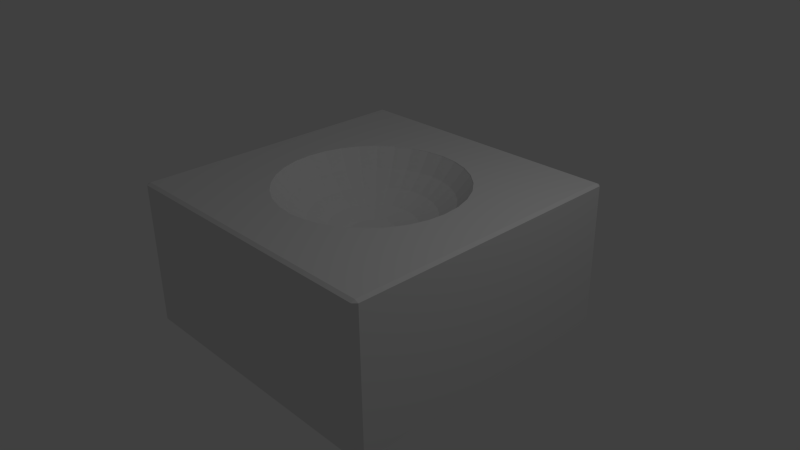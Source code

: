 # Source: Square.blend  (saved by Blender 2.73.0; exported with 4.5.12 LTS)
import bpy
from mathutils import Matrix  # noqa: F401  (used for matrix-valued properties, if any)

bpy.ops.wm.read_factory_settings(use_empty=True)
scene = bpy.context.scene
scene.name = 'Scene'

# ---- collections
col_collection_1 = bpy.data.collections.new('Collection 1'); scene.collection.children.link(col_collection_1)

# ---- world
world_world = bpy.data.worlds.new('World'); scene.world = world_world
world_world.color = (0.05088, 0.05088, 0.05088)
world_world.use_sun_shadow = False
world_world.sun_shadow_jitter_overblur = 0.0
world_world.cycles.sampling_method = 'MANUAL'
world_world.cycles.sample_map_resolution = 256

# ---- cameras
cam_camera = bpy.data.cameras.new('Camera')
cam_camera.clip_end = 100.0
cam_camera.lens = 35.0
cam_camera.sensor_width = 32.0
cam_camera.sensor_height = 18.0
cam_camera.ortho_scale = 7.314
cam_camera.dof.focus_distance = 0.0
cam_camera.dof.aperture_fstop = 128.0

# ---- lights
light_lamp = bpy.data.lights.new('Lamp', 'POINT')
light_lamp.transmission_factor = 0.0
light_lamp.cutoff_distance = 30.0
light_lamp.energy = 100.0
light_lamp.shadow_buffer_clip_start = 1.001
light_lamp.shadow_soft_size = 0.1
light_lamp.shadow_maximum_resolution = 0.006
light_lamp.use_absolute_resolution = True
light_lamp.cycles.use_multiple_importance_sampling = False

# ---- meshes
me_cube = bpy.data.meshes.new('Cube')
me_cube.from_pydata([(-0.975, -0.975, -1.0), (-0.975, 0.975, -1.0), (0.975, 0.975, -1.0), (0.975, -0.975, -1.0), (0.975, -1.0, -0.975), (-0.975, -1.0, -0.975), (-1.0, -0.975, -0.975), (-1.0, 0.975, -0.975), (-0.975, 1.0, -0.975), (0.975, 1.0, -0.975), (1.0, 0.975, -0.975), (1.0, -0.975, -0.975), (0.975, -1.0, 0.975), (-0.975, -1.0, 0.975), (-1.0, -0.975, 0.975), (-1.0, 0.975, 0.975), (-0.975, 1.0, 0.975), (0.975, 1.0, 0.975), (1.0, 0.975, 0.975), (1.0, -0.975, 0.975), (0.975, -0.975, 1.0), (-0.975, -0.975, 1.0), (-0.975, 0.975, 1.0), (0.975, 0.975, 1.0), (-0.627, 0.0, 1.0), (-0.615, 0.1223, 1.0), (-0.5793, 0.24, 1.0), (-0.5214, 0.3484, 1.0), (-0.4434, 0.4434, 1.0), (-0.3484, 0.5214, 1.0), (-0.24, 0.5793, 1.0), (-0.1223, 0.615, 1.0), (2.467e-07, 0.627, 1.0), (0.1223, 0.615, 1.0), (0.24, 0.5793, 1.0), (0.3484, 0.5214, 1.0), (0.4434, 0.4434, 1.0), (0.5214, 0.3484, 1.0), (0.5793, 0.24, 1.0), (0.615, 0.1223, 1.0), (0.627, -5.855e-08, 1.0), (0.615, -0.1223, 1.0), (0.5793, -0.24, 1.0), (0.5214, -0.3484, 1.0), (0.4434, -0.4434, 1.0), (0.3484, -0.5214, 1.0), (0.24, -0.5793, 1.0), (0.1223, -0.615, 1.0), (1.119e-07, -0.627, 1.0), (-0.1223, -0.615, 1.0), (-0.24, -0.5793, 1.0), (-0.3484, -0.5214, 1.0), (-0.4434, -0.4434, 1.0), (-0.5214, -0.3484, 1.0), (-0.5793, -0.24, 1.0), (-0.615, -0.1223, 1.0), (-0.287, 0.0, 0.4347), (-0.2815, 0.05599, 0.4347), (-0.4087, 0.08129, 0.5733), (-0.4167, 0.0, 0.5733), (-0.1463, 0.0, 0.3493), (-0.1435, 0.02855, 0.3493), (-0.2815, -0.05599, 0.4347), (-0.4087, -0.08129, 0.5733), (-0.5201, 0.1035, 0.7599), (-0.5303, 0.0, 0.7599), (-0.2652, 0.1098, 0.4347), (-0.385, 0.1595, 0.5733), (2.444e-07, 0.0, 0.3205), (-0.1435, -0.02855, 0.3493), (-0.1352, 0.05599, 0.3493), (-0.2652, -0.1098, 0.4347), (-0.385, -0.1595, 0.5733), (-0.5201, -0.1035, 0.7599), (-0.6116, 0.1217, 0.9872), (-0.6236, 0.0, 0.9872), (-0.49, 0.2029, 0.7599), (-0.2386, 0.1595, 0.4347), (-0.3465, 0.2315, 0.5733), (-0.1352, -0.05599, 0.3493), (-0.1217, 0.08129, 0.3493), (-0.2386, -0.1595, 0.4347), (-0.3465, -0.2315, 0.5733), (-0.49, -0.2029, 0.7599), (-0.6116, -0.1217, 0.9872), (-0.5761, 0.2386, 0.9872), (-0.441, 0.2946, 0.7599), (-0.2029, 0.2029, 0.4347), (-0.2946, 0.2946, 0.5733), (-0.1217, -0.08129, 0.3493), (-0.1035, 0.1035, 0.3493), (-0.2029, -0.2029, 0.4347), (-0.2946, -0.2946, 0.5733), (-0.441, -0.2946, 0.7599), (-0.5761, -0.2386, 0.9872), (-0.5185, 0.3465, 0.9872), (-0.375, 0.375, 0.7599), (-0.1595, 0.2386, 0.4347), (-0.2315, 0.3465, 0.5733), (-0.1035, -0.1035, 0.3493), (-0.08129, 0.1217, 0.3493), (-0.1595, -0.2386, 0.4347), (-0.2315, -0.3465, 0.5733), (-0.375, -0.375, 0.7599), (-0.5185, -0.3465, 0.9872), (-0.441, 0.441, 0.9872), (-0.2946, 0.441, 0.7599), (-0.1098, 0.2652, 0.4347), (-0.1595, 0.385, 0.5733), (-0.08129, -0.1217, 0.3493), (-0.05599, 0.1352, 0.3493), (-0.1098, -0.2652, 0.4347), (-0.1595, -0.385, 0.5733), (-0.2946, -0.441, 0.7599), (-0.441, -0.441, 0.9872), (-0.3465, 0.5185, 0.9872), (-0.2029, 0.49, 0.7599), (-0.05599, 0.2815, 0.4347), (-0.08129, 0.4087, 0.5733), (-0.05599, -0.1352, 0.3493), (-0.02854, 0.1435, 0.3493), (-0.05599, -0.2815, 0.4347), (-0.08129, -0.4087, 0.5733), (-0.2029, -0.49, 0.7599), (-0.3465, -0.5185, 0.9872), (-0.2386, 0.5761, 0.9872), (-0.1035, 0.5201, 0.7599), (2.282e-07, 0.287, 0.4347), (2.562e-07, 0.4167, 0.5733), (-0.02854, -0.1435, 0.3493), (2.31e-07, 0.1463, 0.3493), (1.891e-07, -0.287, 0.4347), (1.947e-07, -0.4167, 0.5733), (-0.1035, -0.5201, 0.7599), (-0.2386, -0.5761, 0.9872), (-0.1217, 0.6116, 0.9872), (2.394e-07, 0.5303, 0.7599), (0.05599, 0.2815, 0.4347), (0.08129, 0.4087, 0.5733), (2.366e-07, -0.1463, 0.3493), (0.02855, 0.1435, 0.3493), (0.05599, -0.2815, 0.4347), (0.08129, -0.4087, 0.5733), (1.388e-07, -0.5303, 0.7599), (-0.1217, -0.6116, 0.9872), (2.506e-07, 0.6236, 0.9872), (0.1035, 0.5201, 0.7599), (0.1098, 0.2652, 0.4347), (0.1595, 0.385, 0.5733), (0.02855, -0.1435, 0.3493), (0.05599, 0.1352, 0.3493), (0.1098, -0.2652, 0.4347), (0.1595, -0.385, 0.5733), (0.1035, -0.5201, 0.7599), (1.053e-07, -0.6236, 0.9872), (0.1217, 0.6116, 0.9872), (0.2029, 0.49, 0.7599), (0.1595, 0.2386, 0.4347), (0.2315, 0.3465, 0.5733), (0.05599, -0.1352, 0.3493), (0.08129, 0.1217, 0.3493), (0.1595, -0.2386, 0.4347), (0.2315, -0.3465, 0.5733), (0.2029, -0.49, 0.7599), (0.1217, -0.6116, 0.9872), (0.2386, 0.5761, 0.9872), (0.2946, 0.441, 0.7599), (0.2029, 0.2029, 0.4347), (0.2946, 0.2946, 0.5733), (0.08129, -0.1217, 0.3493), (0.1035, 0.1035, 0.3493), (0.2029, -0.2029, 0.4347), (0.2946, -0.2946, 0.5733), (0.2946, -0.441, 0.7599), (0.2386, -0.5761, 0.9872), (0.3465, 0.5185, 0.9872), (0.375, 0.375, 0.7599), (0.2386, 0.1595, 0.4347), (0.3465, 0.2315, 0.5733), (0.1035, -0.1035, 0.3493), (0.1217, 0.08129, 0.3493), (0.2386, -0.1595, 0.4347), (0.3465, -0.2315, 0.5733), (0.375, -0.375, 0.7599), (0.3465, -0.5185, 0.9872), (0.441, 0.441, 0.9872), (0.441, 0.2946, 0.7599), (0.2652, 0.1098, 0.4347), (0.385, 0.1595, 0.5733), (0.1217, -0.08129, 0.3493), (0.1352, 0.05599, 0.3493), (0.2652, -0.1098, 0.4347), (0.385, -0.1595, 0.5733), (0.441, -0.2946, 0.7599), (0.441, -0.441, 0.9872), (0.5185, 0.3465, 0.9872), (0.49, 0.2029, 0.7599), (0.2815, 0.05599, 0.4347), (0.4087, 0.08129, 0.5733), (0.1352, -0.05599, 0.3493), (0.1435, 0.02855, 0.3493), (0.2815, -0.05599, 0.4347), (0.4087, -0.08129, 0.5733), (0.49, -0.2029, 0.7599), (0.5185, -0.3465, 0.9872), (0.5761, 0.2386, 0.9872), (0.5201, 0.1035, 0.7599), (0.287, 2.973e-09, 0.4347), (0.4167, -8.203e-09, 0.5733), (0.1435, -0.02855, 0.3493), (0.1463, 2.973e-09, 0.3493), (0.5201, -0.1035, 0.7599), (0.5761, -0.2386, 0.9872), (0.6116, 0.1217, 0.9872), (0.5303, -1.938e-08, 0.7599), (0.6116, -0.1217, 0.9872), (0.6236, -6.408e-08, 0.9872)], [], [(0, 1, 2, 3), (0, 3, 4, 5), (1, 0, 6, 7), (2, 1, 8, 9), (3, 2, 10, 11), (0, 5, 6), (11, 4, 3), (12, 13, 5, 4), (7, 8, 1), (14, 15, 7, 6), (9, 10, 2), (16, 17, 9, 8), (18, 19, 11, 10), (5, 13, 14, 6), (12, 4, 11, 19), (20, 21, 13, 12), (16, 8, 7, 15), (21, 22, 15, 14), (18, 10, 9, 17), (22, 23, 17, 16), (23, 20, 19, 18), (14, 13, 21), (19, 20, 12), (22, 24, 25, 26, 27, 28, 29, 30, 31, 32, 33, 34, 35, 36, 37, 38, 39, 40, 20, 23), (21, 20, 40, 41, 42, 43, 44, 45, 46, 47, 48, 49, 50, 51, 52, 53, 54, 55, 24, 22), (15, 22, 16), (17, 23, 18), (56, 57, 58, 59), (60, 61, 57, 56), (62, 56, 59, 63), (59, 58, 64, 65), (57, 66, 67, 58), (68, 61, 60), (69, 60, 56, 62), (61, 70, 66, 57), (71, 62, 63, 72), (63, 59, 65, 73), (65, 64, 74, 75), (58, 67, 76, 64), (66, 77, 78, 67), (68, 70, 61), (68, 60, 69), (79, 69, 62, 71), (70, 80, 77, 66), (81, 71, 72, 82), (72, 63, 73, 83), (73, 65, 75, 84), (25, 24, 75, 74), (64, 76, 85, 74), (67, 78, 86, 76), (77, 87, 88, 78), (68, 80, 70), (68, 69, 79), (89, 79, 71, 81), (80, 90, 87, 77), (91, 81, 82, 92), (82, 72, 83, 93), (83, 73, 84, 94), (24, 55, 84, 75), (26, 25, 74, 85), (76, 86, 95, 85), (78, 88, 96, 86), (87, 97, 98, 88), (68, 90, 80), (68, 79, 89), (99, 89, 81, 91), (90, 100, 97, 87), (101, 91, 92, 102), (92, 82, 93, 103), (93, 83, 94, 104), (55, 54, 94, 84), (27, 26, 85, 95), (86, 96, 105, 95), (88, 98, 106, 96), (97, 107, 108, 98), (68, 100, 90), (68, 89, 99), (109, 99, 91, 101), (100, 110, 107, 97), (111, 101, 102, 112), (102, 92, 103, 113), (103, 93, 104, 114), (54, 53, 104, 94), (28, 27, 95, 105), (96, 106, 115, 105), (98, 108, 116, 106), (107, 117, 118, 108), (68, 110, 100), (68, 99, 109), (119, 109, 101, 111), (110, 120, 117, 107), (121, 111, 112, 122), (112, 102, 113, 123), (113, 103, 114, 124), (53, 52, 114, 104), (29, 28, 105, 115), (106, 116, 125, 115), (108, 118, 126, 116), (117, 127, 128, 118), (68, 120, 110), (68, 109, 119), (129, 119, 111, 121), (120, 130, 127, 117), (131, 121, 122, 132), (122, 112, 123, 133), (123, 113, 124, 134), (52, 51, 124, 114), (30, 29, 115, 125), (116, 126, 135, 125), (118, 128, 136, 126), (127, 137, 138, 128), (68, 130, 120), (68, 119, 129), (139, 129, 121, 131), (130, 140, 137, 127), (141, 131, 132, 142), (132, 122, 133, 143), (133, 123, 134, 144), (51, 50, 134, 124), (31, 30, 125, 135), (126, 136, 145, 135), (128, 138, 146, 136), (137, 147, 148, 138), (68, 140, 130), (68, 129, 139), (149, 139, 131, 141), (140, 150, 147, 137), (151, 141, 142, 152), (142, 132, 143, 153), (143, 133, 144, 154), (50, 49, 144, 134), (32, 31, 135, 145), (136, 146, 155, 145), (138, 148, 156, 146), (147, 157, 158, 148), (68, 150, 140), (68, 139, 149), (159, 149, 141, 151), (150, 160, 157, 147), (161, 151, 152, 162), (152, 142, 153, 163), (153, 143, 154, 164), (49, 48, 154, 144), (33, 32, 145, 155), (146, 156, 165, 155), (148, 158, 166, 156), (157, 167, 168, 158), (68, 160, 150), (68, 149, 159), (169, 159, 151, 161), (160, 170, 167, 157), (171, 161, 162, 172), (162, 152, 163, 173), (163, 153, 164, 174), (48, 47, 164, 154), (34, 33, 155, 165), (156, 166, 175, 165), (158, 168, 176, 166), (167, 177, 178, 168), (68, 170, 160), (68, 159, 169), (179, 169, 161, 171), (170, 180, 177, 167), (181, 171, 172, 182), (172, 162, 173, 183), (173, 163, 174, 184), (47, 46, 174, 164), (35, 34, 165, 175), (166, 176, 185, 175), (168, 178, 186, 176), (177, 187, 188, 178), (68, 180, 170), (68, 169, 179), (189, 179, 171, 181), (180, 190, 187, 177), (191, 181, 182, 192), (182, 172, 183, 193), (183, 173, 184, 194), (46, 45, 184, 174), (36, 35, 175, 185), (176, 186, 195, 185), (178, 188, 196, 186), (187, 197, 198, 188), (68, 190, 180), (68, 179, 189), (199, 189, 181, 191), (190, 200, 197, 187), (201, 191, 192, 202), (192, 182, 193, 203), (193, 183, 194, 204), (45, 44, 194, 184), (37, 36, 185, 195), (186, 196, 205, 195), (188, 198, 206, 196), (197, 207, 208, 198), (68, 200, 190), (68, 189, 199), (209, 199, 191, 201), (200, 210, 207, 197), (207, 201, 202, 208), (202, 192, 203, 211), (203, 193, 204, 212), (44, 43, 204, 194), (38, 37, 195, 205), (196, 206, 213, 205), (198, 208, 214, 206), (68, 210, 200), (68, 199, 209), (210, 209, 201, 207), (208, 202, 211, 214), (211, 203, 212, 215), (43, 42, 212, 204), (39, 38, 205, 213), (206, 214, 216, 213), (68, 209, 210), (214, 211, 215, 216), (42, 41, 215, 212), (40, 39, 213, 216), (41, 40, 216, 215)])
me_cube.use_remesh_preserve_volume = False
me_cube.use_remesh_preserve_attributes = False
me_cube.use_mirror_vertex_groups = False
me_cube.update()

# ---- objects
ob_cube = bpy.data.objects.new('Cube', me_cube)
ob_lamp = bpy.data.objects.new('Lamp', light_lamp)
ob_camera = bpy.data.objects.new('Camera', cam_camera)

# ---- transforms, parenting, visibility, modifiers, constraints
ob_cube.location = (0.0, 0.0, 0.0)
ob_cube.scale = (2.0, 2.0, 1.0)
ob_cube.lineart.crease_threshold = 0.0
ob_lamp.location = (4.076, 1.005, 5.904)
ob_lamp.rotation_euler = (0.6503, 0.05522, 1.866)
ob_lamp.lock_rotations_4d = False
ob_lamp.empty_display_type = 'ARROWS'
ob_lamp.color = (0.0, 0.0, 0.0, 0.0)
ob_lamp.lineart.crease_threshold = 0.0
ob_camera.location = (7.481, -6.508, 5.344)
ob_camera.rotation_euler = (1.109, 0.01082, 0.8149)
ob_camera.lock_rotations_4d = False
ob_camera.empty_display_type = 'ARROWS'
ob_camera.color = (0.0, 0.0, 0.0, 0.0)
ob_camera.display_type = 'WIRE'
ob_camera.lineart.crease_threshold = 0.0

# ---- collection membership
col_collection_1.objects.link(ob_cube)
col_collection_1.objects.link(ob_lamp)
col_collection_1.objects.link(ob_camera)

# ---- scene / render settings (as saved in the file)
scene.camera = ob_camera
scene.frame_start = 1; scene.frame_end = 250; scene.frame_set(1)
scene.render.engine = 'BLENDER_EEVEE_NEXT'
scene.render.resolution_percentage = 50
scene.render.dither_intensity = 0.0
scene.cycles.use_denoising = False
scene.cycles.samples = 10
scene.cycles.sampling_pattern = 'TABULATED_SOBOL'
scene.cycles.light_sampling_threshold = 0.0
scene.cycles.use_adaptive_sampling = False
scene.cycles.use_light_tree = False
scene.cycles.blur_glossy = 0.0
scene.cycles.pixel_filter_type = 'GAUSSIAN'
scene.cycles.sample_clamp_indirect = 0.0
scene.view_settings.view_transform = 'Standard'
bpy.context.view_layer.update()
